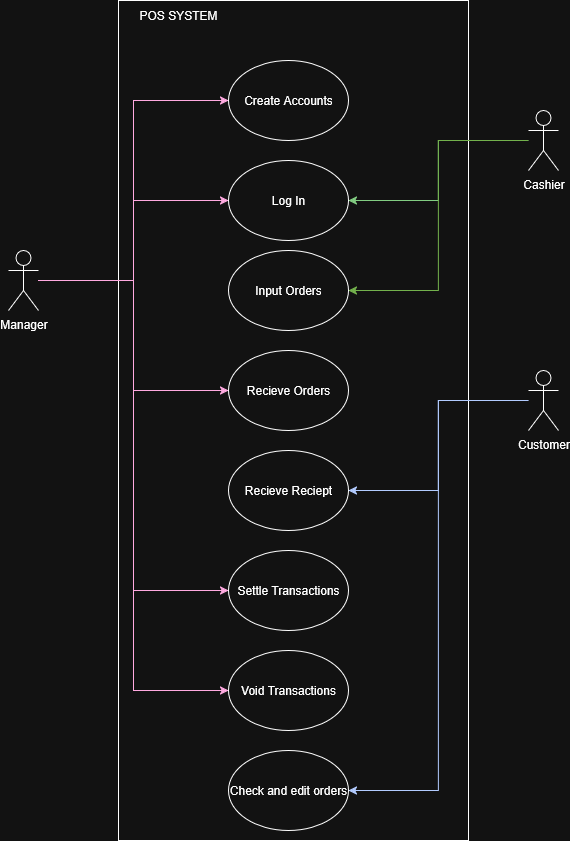

The diagram above was exported from draw.io. Its source (the exported page's mxGraphModel, read from the mxfile embedded in the PNG):
<mxGraphModel dx="1042" dy="611" grid="1" gridSize="10" guides="1" tooltips="1" connect="1" arrows="1" fold="1" page="1" pageScale="1" pageWidth="850" pageHeight="1100" math="0" shadow="0">
  <root>
    <mxCell id="0" />
    <mxCell id="1" parent="0" />
    <mxCell id="ElI-yvIQyVZBjFG4eRDe-1" value="" style="rounded=0;whiteSpace=wrap;html=1;" parent="1" vertex="1">
      <mxGeometry x="240" y="180" width="350" height="840" as="geometry" />
    </mxCell>
    <mxCell id="Tjl4NKgWupX7zP6EkJMC-7" style="edgeStyle=orthogonalEdgeStyle;rounded=0;orthogonalLoop=1;jettySize=auto;html=1;entryX=0;entryY=0.5;entryDx=0;entryDy=0;fillColor=#d80073;strokeColor=#A50040;" parent="1" source="Tjl4NKgWupX7zP6EkJMC-3" target="Tjl4NKgWupX7zP6EkJMC-6" edge="1">
      <mxGeometry relative="1" as="geometry" />
    </mxCell>
    <mxCell id="Tjl4NKgWupX7zP6EkJMC-9" style="edgeStyle=orthogonalEdgeStyle;rounded=0;orthogonalLoop=1;jettySize=auto;html=1;entryX=0;entryY=0.5;entryDx=0;entryDy=0;fillColor=#d80073;strokeColor=#A50040;" parent="1" source="Tjl4NKgWupX7zP6EkJMC-3" target="Tjl4NKgWupX7zP6EkJMC-8" edge="1">
      <mxGeometry relative="1" as="geometry" />
    </mxCell>
    <mxCell id="Tjl4NKgWupX7zP6EkJMC-18" style="edgeStyle=orthogonalEdgeStyle;rounded=0;orthogonalLoop=1;jettySize=auto;html=1;entryX=0;entryY=0.5;entryDx=0;entryDy=0;fillColor=#d80073;strokeColor=#A50040;" parent="1" source="Tjl4NKgWupX7zP6EkJMC-3" target="Tjl4NKgWupX7zP6EkJMC-16" edge="1">
      <mxGeometry relative="1" as="geometry" />
    </mxCell>
    <mxCell id="Tjl4NKgWupX7zP6EkJMC-22" style="edgeStyle=orthogonalEdgeStyle;rounded=0;orthogonalLoop=1;jettySize=auto;html=1;entryX=0;entryY=0.5;entryDx=0;entryDy=0;fillColor=#d80073;strokeColor=#A50040;" parent="1" source="Tjl4NKgWupX7zP6EkJMC-3" target="Tjl4NKgWupX7zP6EkJMC-21" edge="1">
      <mxGeometry relative="1" as="geometry" />
    </mxCell>
    <mxCell id="Tjl4NKgWupX7zP6EkJMC-24" style="edgeStyle=orthogonalEdgeStyle;rounded=0;orthogonalLoop=1;jettySize=auto;html=1;entryX=0;entryY=0.5;entryDx=0;entryDy=0;fillColor=#d80073;strokeColor=#A50040;" parent="1" source="Tjl4NKgWupX7zP6EkJMC-3" target="Tjl4NKgWupX7zP6EkJMC-23" edge="1">
      <mxGeometry relative="1" as="geometry" />
    </mxCell>
    <mxCell id="Tjl4NKgWupX7zP6EkJMC-3" value="Manager" style="shape=umlActor;verticalLabelPosition=bottom;verticalAlign=top;html=1;outlineConnect=0;" parent="1" vertex="1">
      <mxGeometry x="130" y="430" width="30" height="60" as="geometry" />
    </mxCell>
    <mxCell id="JAZf-Y5KYmgKRNDkoFoX-1" style="edgeStyle=orthogonalEdgeStyle;rounded=0;orthogonalLoop=1;jettySize=auto;html=1;entryX=1;entryY=0.5;entryDx=0;entryDy=0;fillColor=#0050ef;strokeColor=#001DBC;" parent="1" source="Tjl4NKgWupX7zP6EkJMC-4" target="Tjl4NKgWupX7zP6EkJMC-19" edge="1">
      <mxGeometry relative="1" as="geometry" />
    </mxCell>
    <mxCell id="JAZf-Y5KYmgKRNDkoFoX-3" style="edgeStyle=orthogonalEdgeStyle;rounded=0;orthogonalLoop=1;jettySize=auto;html=1;entryX=1;entryY=0.5;entryDx=0;entryDy=0;fillColor=#0050ef;strokeColor=#001DBC;" parent="1" source="Tjl4NKgWupX7zP6EkJMC-4" target="JAZf-Y5KYmgKRNDkoFoX-2" edge="1">
      <mxGeometry relative="1" as="geometry" />
    </mxCell>
    <mxCell id="Tjl4NKgWupX7zP6EkJMC-4" value="Customer" style="shape=umlActor;verticalLabelPosition=bottom;verticalAlign=top;html=1;outlineConnect=0;" parent="1" vertex="1">
      <mxGeometry x="650" y="550" width="30" height="60" as="geometry" />
    </mxCell>
    <mxCell id="Tjl4NKgWupX7zP6EkJMC-10" style="edgeStyle=orthogonalEdgeStyle;rounded=0;orthogonalLoop=1;jettySize=auto;html=1;entryX=1;entryY=0.5;entryDx=0;entryDy=0;fillColor=#008a00;strokeColor=#005700;" parent="1" source="Tjl4NKgWupX7zP6EkJMC-5" target="Tjl4NKgWupX7zP6EkJMC-8" edge="1">
      <mxGeometry relative="1" as="geometry" />
    </mxCell>
    <mxCell id="Tjl4NKgWupX7zP6EkJMC-15" style="edgeStyle=orthogonalEdgeStyle;rounded=0;orthogonalLoop=1;jettySize=auto;html=1;entryX=1;entryY=0.5;entryDx=0;entryDy=0;fillColor=#60a917;strokeColor=#2D7600;" parent="1" source="Tjl4NKgWupX7zP6EkJMC-5" target="Tjl4NKgWupX7zP6EkJMC-14" edge="1">
      <mxGeometry relative="1" as="geometry" />
    </mxCell>
    <mxCell id="Tjl4NKgWupX7zP6EkJMC-5" value="Cashier" style="shape=umlActor;verticalLabelPosition=bottom;verticalAlign=top;html=1;outlineConnect=0;" parent="1" vertex="1">
      <mxGeometry x="650" y="290" width="30" height="60" as="geometry" />
    </mxCell>
    <mxCell id="Tjl4NKgWupX7zP6EkJMC-6" value="Create Accounts" style="ellipse;whiteSpace=wrap;html=1;" parent="1" vertex="1">
      <mxGeometry x="350" y="240" width="120" height="80" as="geometry" />
    </mxCell>
    <mxCell id="Tjl4NKgWupX7zP6EkJMC-8" value="Log In" style="ellipse;whiteSpace=wrap;html=1;" parent="1" vertex="1">
      <mxGeometry x="350" y="340" width="120" height="80" as="geometry" />
    </mxCell>
    <mxCell id="Tjl4NKgWupX7zP6EkJMC-14" value="Input Orders" style="ellipse;whiteSpace=wrap;html=1;" parent="1" vertex="1">
      <mxGeometry x="350" y="430" width="120" height="80" as="geometry" />
    </mxCell>
    <mxCell id="Tjl4NKgWupX7zP6EkJMC-16" value="Recieve Orders" style="ellipse;whiteSpace=wrap;html=1;" parent="1" vertex="1">
      <mxGeometry x="350" y="530" width="120" height="80" as="geometry" />
    </mxCell>
    <mxCell id="Tjl4NKgWupX7zP6EkJMC-19" value="Recieve Reciept" style="ellipse;whiteSpace=wrap;html=1;" parent="1" vertex="1">
      <mxGeometry x="350" y="630" width="120" height="80" as="geometry" />
    </mxCell>
    <mxCell id="Tjl4NKgWupX7zP6EkJMC-21" value="Settle Transactions" style="ellipse;whiteSpace=wrap;html=1;" parent="1" vertex="1">
      <mxGeometry x="350" y="730" width="120" height="80" as="geometry" />
    </mxCell>
    <mxCell id="Tjl4NKgWupX7zP6EkJMC-23" value="Void Transactions" style="ellipse;whiteSpace=wrap;html=1;" parent="1" vertex="1">
      <mxGeometry x="350" y="830" width="120" height="80" as="geometry" />
    </mxCell>
    <mxCell id="JAZf-Y5KYmgKRNDkoFoX-2" value="Check and edit orders" style="ellipse;whiteSpace=wrap;html=1;" parent="1" vertex="1">
      <mxGeometry x="350" y="930" width="120" height="80" as="geometry" />
    </mxCell>
    <mxCell id="ElI-yvIQyVZBjFG4eRDe-2" value="POS SYSTEM" style="text;html=1;align=center;verticalAlign=middle;whiteSpace=wrap;rounded=0;" parent="1" vertex="1">
      <mxGeometry x="250" y="180" width="100" height="30" as="geometry" />
    </mxCell>
  </root>
</mxGraphModel>